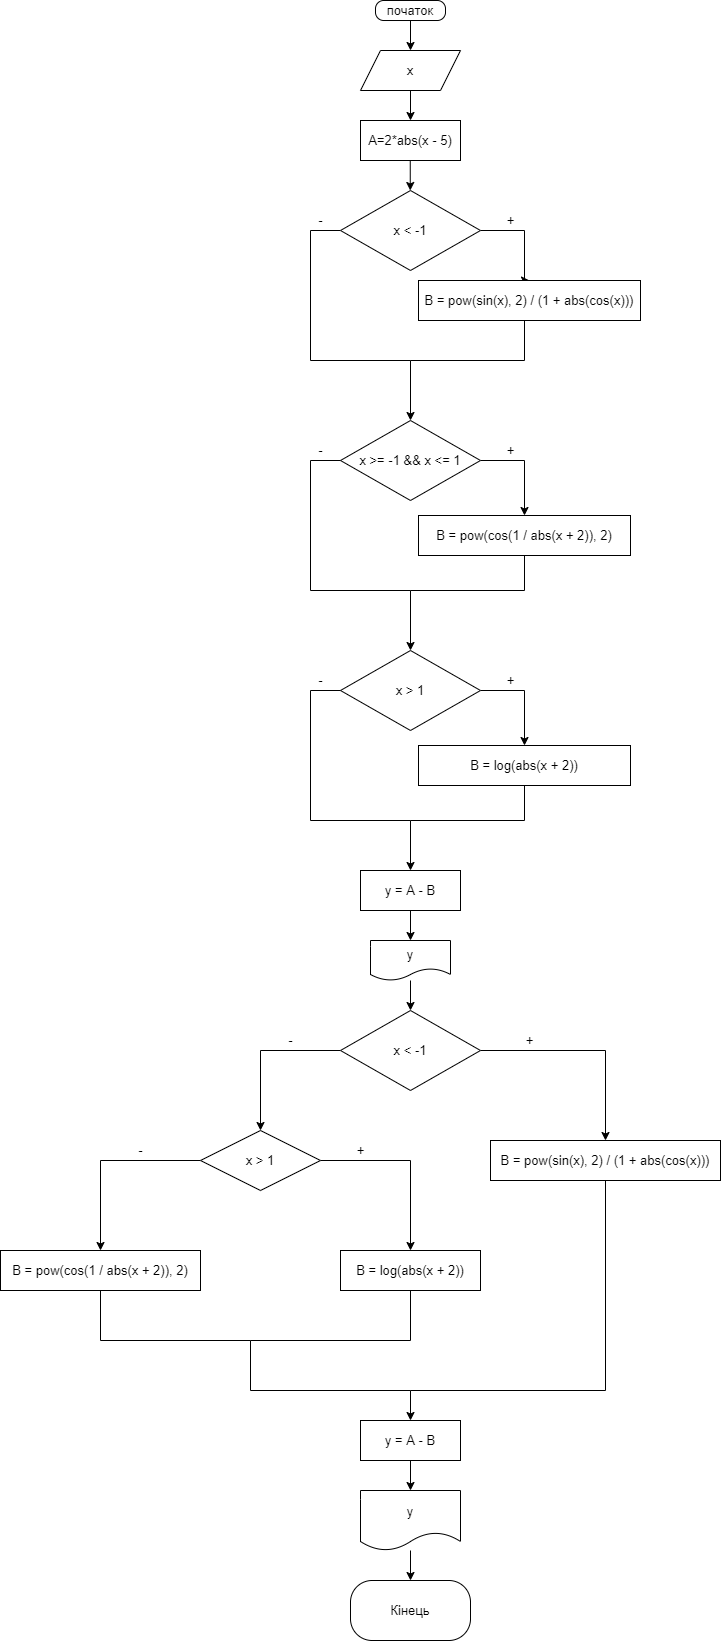

The diagram above was exported from draw.io. Its source (the exported page's mxGraphModel, read from the mxfile embedded in the PNG):
<mxGraphModel dx="1420" dy="347" grid="1" gridSize="10" guides="1" tooltips="1" connect="1" arrows="1" fold="1" page="1" pageScale="1" pageWidth="827" pageHeight="1169" math="0" shadow="0">
  <root>
    <mxCell id="0" />
    <mxCell id="1" parent="0" />
    <mxCell id="tyvrbyeLRZOca4EfX0IV-1" value="початок" style="rounded=1;whiteSpace=wrap;html=1;arcSize=41;fontSize=13;" vertex="1" parent="1">
      <mxGeometry x="285" y="50" width="70" height="20" as="geometry" />
    </mxCell>
    <mxCell id="tyvrbyeLRZOca4EfX0IV-2" value="x" style="shape=parallelogram;perimeter=parallelogramPerimeter;whiteSpace=wrap;html=1;fixedSize=1;fontSize=13;" vertex="1" parent="1">
      <mxGeometry x="270" y="100" width="100" height="40" as="geometry" />
    </mxCell>
    <mxCell id="tyvrbyeLRZOca4EfX0IV-6" value="" style="endArrow=classic;html=1;exitX=0.5;exitY=1;exitDx=0;exitDy=0;fontSize=13;" edge="1" parent="1" source="tyvrbyeLRZOca4EfX0IV-1">
      <mxGeometry width="50" height="50" relative="1" as="geometry">
        <mxPoint x="310" y="90" as="sourcePoint" />
        <mxPoint x="320" y="100" as="targetPoint" />
      </mxGeometry>
    </mxCell>
    <mxCell id="tyvrbyeLRZOca4EfX0IV-7" value="" style="endArrow=classic;html=1;exitX=0.5;exitY=1;exitDx=0;exitDy=0;fontSize=13;" edge="1" parent="1" source="tyvrbyeLRZOca4EfX0IV-2">
      <mxGeometry width="50" height="50" relative="1" as="geometry">
        <mxPoint x="290" y="170" as="sourcePoint" />
        <mxPoint x="320" y="170" as="targetPoint" />
      </mxGeometry>
    </mxCell>
    <mxCell id="tyvrbyeLRZOca4EfX0IV-12" value="A=2*abs(x - 5)" style="rounded=0;whiteSpace=wrap;html=1;fontSize=13;" vertex="1" parent="1">
      <mxGeometry x="270" y="170" width="100" height="40" as="geometry" />
    </mxCell>
    <mxCell id="tyvrbyeLRZOca4EfX0IV-13" value="" style="endArrow=classic;html=1;exitX=0.5;exitY=1;exitDx=0;exitDy=0;fontSize=13;" edge="1" parent="1">
      <mxGeometry width="50" height="50" relative="1" as="geometry">
        <mxPoint x="319.75" y="210" as="sourcePoint" />
        <mxPoint x="319.75" y="240" as="targetPoint" />
      </mxGeometry>
    </mxCell>
    <mxCell id="tyvrbyeLRZOca4EfX0IV-18" style="edgeStyle=orthogonalEdgeStyle;rounded=0;orthogonalLoop=1;jettySize=auto;html=1;fontSize=13;" edge="1" parent="1" source="tyvrbyeLRZOca4EfX0IV-14">
      <mxGeometry relative="1" as="geometry">
        <mxPoint x="320" y="470" as="targetPoint" />
        <Array as="points">
          <mxPoint x="220" y="280" />
          <mxPoint x="220" y="410" />
          <mxPoint x="320" y="410" />
        </Array>
      </mxGeometry>
    </mxCell>
    <mxCell id="tyvrbyeLRZOca4EfX0IV-20" value="" style="edgeStyle=orthogonalEdgeStyle;rounded=0;orthogonalLoop=1;jettySize=auto;html=1;entryX=0.5;entryY=0;entryDx=0;entryDy=0;fontSize=13;" edge="1" parent="1" source="tyvrbyeLRZOca4EfX0IV-14" target="tyvrbyeLRZOca4EfX0IV-19">
      <mxGeometry relative="1" as="geometry">
        <mxPoint x="450" y="310" as="targetPoint" />
        <Array as="points">
          <mxPoint x="434" y="280" />
        </Array>
      </mxGeometry>
    </mxCell>
    <mxCell id="tyvrbyeLRZOca4EfX0IV-14" value="x &amp;lt; -1" style="rhombus;whiteSpace=wrap;html=1;fontSize=13;" vertex="1" parent="1">
      <mxGeometry x="250" y="240" width="140" height="80" as="geometry" />
    </mxCell>
    <mxCell id="tyvrbyeLRZOca4EfX0IV-23" style="edgeStyle=orthogonalEdgeStyle;rounded=0;orthogonalLoop=1;jettySize=auto;html=1;strokeColor=default;endArrow=none;endFill=0;fontSize=13;" edge="1" parent="1" source="tyvrbyeLRZOca4EfX0IV-19">
      <mxGeometry relative="1" as="geometry">
        <mxPoint x="320" y="410" as="targetPoint" />
        <Array as="points">
          <mxPoint x="434" y="410" />
        </Array>
      </mxGeometry>
    </mxCell>
    <mxCell id="tyvrbyeLRZOca4EfX0IV-19" value="B = pow(sin(x), 2) / (1 + abs(cos(x)))" style="whiteSpace=wrap;html=1;fontSize=13;" vertex="1" parent="1">
      <mxGeometry x="328" y="330" width="222" height="40" as="geometry" />
    </mxCell>
    <mxCell id="tyvrbyeLRZOca4EfX0IV-21" value="+" style="text;html=1;align=center;verticalAlign=middle;resizable=0;points=[];autosize=1;strokeColor=none;fillColor=none;fontSize=13;" vertex="1" parent="1">
      <mxGeometry x="410" y="260" width="20" height="20" as="geometry" />
    </mxCell>
    <mxCell id="tyvrbyeLRZOca4EfX0IV-22" value="-" style="text;html=1;align=center;verticalAlign=middle;resizable=0;points=[];autosize=1;strokeColor=none;fillColor=none;fontSize=13;" vertex="1" parent="1">
      <mxGeometry x="220" y="260" width="20" height="20" as="geometry" />
    </mxCell>
    <mxCell id="tyvrbyeLRZOca4EfX0IV-33" style="edgeStyle=orthogonalEdgeStyle;rounded=0;orthogonalLoop=1;jettySize=auto;html=1;endArrow=classic;endFill=1;strokeColor=default;entryX=0.5;entryY=0;entryDx=0;entryDy=0;fontSize=13;" edge="1" parent="1" source="tyvrbyeLRZOca4EfX0IV-25" target="tyvrbyeLRZOca4EfX0IV-29">
      <mxGeometry relative="1" as="geometry">
        <mxPoint x="430" y="560" as="targetPoint" />
        <Array as="points">
          <mxPoint x="434" y="510" />
        </Array>
      </mxGeometry>
    </mxCell>
    <mxCell id="tyvrbyeLRZOca4EfX0IV-25" value="x &amp;gt;= -1 &amp;amp;&amp;amp; x &amp;lt;= 1" style="rhombus;whiteSpace=wrap;html=1;fontSize=13;" vertex="1" parent="1">
      <mxGeometry x="250" y="470" width="140" height="80" as="geometry" />
    </mxCell>
    <mxCell id="tyvrbyeLRZOca4EfX0IV-26" style="edgeStyle=orthogonalEdgeStyle;rounded=0;orthogonalLoop=1;jettySize=auto;html=1;strokeColor=default;endArrow=none;endFill=0;fontSize=13;" edge="1" parent="1">
      <mxGeometry relative="1" as="geometry">
        <mxPoint x="320" y="640" as="targetPoint" />
        <mxPoint x="434" y="600" as="sourcePoint" />
        <Array as="points">
          <mxPoint x="434" y="640" />
        </Array>
      </mxGeometry>
    </mxCell>
    <mxCell id="tyvrbyeLRZOca4EfX0IV-27" value="+" style="text;html=1;align=center;verticalAlign=middle;resizable=0;points=[];autosize=1;strokeColor=none;fillColor=none;fontSize=13;" vertex="1" parent="1">
      <mxGeometry x="410" y="490" width="20" height="20" as="geometry" />
    </mxCell>
    <mxCell id="tyvrbyeLRZOca4EfX0IV-28" value="-" style="text;html=1;align=center;verticalAlign=middle;resizable=0;points=[];autosize=1;strokeColor=none;fillColor=none;fontSize=13;" vertex="1" parent="1">
      <mxGeometry x="220" y="490" width="20" height="20" as="geometry" />
    </mxCell>
    <mxCell id="tyvrbyeLRZOca4EfX0IV-29" value="B = pow(cos(1 / abs(x + 2)), 2)" style="whiteSpace=wrap;html=1;fontSize=13;" vertex="1" parent="1">
      <mxGeometry x="328" y="565" width="212" height="40" as="geometry" />
    </mxCell>
    <mxCell id="tyvrbyeLRZOca4EfX0IV-30" style="edgeStyle=orthogonalEdgeStyle;rounded=0;orthogonalLoop=1;jettySize=auto;html=1;fontSize=13;" edge="1" parent="1">
      <mxGeometry relative="1" as="geometry">
        <mxPoint x="320" y="700" as="targetPoint" />
        <mxPoint x="250.0000000000001" y="510.0000000000001" as="sourcePoint" />
        <Array as="points">
          <mxPoint x="220" y="510" />
          <mxPoint x="220" y="640" />
          <mxPoint x="320" y="640" />
        </Array>
      </mxGeometry>
    </mxCell>
    <mxCell id="tyvrbyeLRZOca4EfX0IV-35" style="edgeStyle=orthogonalEdgeStyle;rounded=0;orthogonalLoop=1;jettySize=auto;html=1;endArrow=classic;endFill=1;strokeColor=default;entryX=0.5;entryY=0;entryDx=0;entryDy=0;fontSize=13;" edge="1" parent="1" source="tyvrbyeLRZOca4EfX0IV-36" target="tyvrbyeLRZOca4EfX0IV-40">
      <mxGeometry relative="1" as="geometry">
        <mxPoint x="430" y="790" as="targetPoint" />
        <Array as="points">
          <mxPoint x="434" y="740" />
        </Array>
      </mxGeometry>
    </mxCell>
    <mxCell id="tyvrbyeLRZOca4EfX0IV-36" value="x &amp;gt; 1" style="rhombus;whiteSpace=wrap;html=1;fontSize=13;" vertex="1" parent="1">
      <mxGeometry x="250" y="700" width="140" height="80" as="geometry" />
    </mxCell>
    <mxCell id="tyvrbyeLRZOca4EfX0IV-37" style="edgeStyle=orthogonalEdgeStyle;rounded=0;orthogonalLoop=1;jettySize=auto;html=1;strokeColor=default;endArrow=none;endFill=0;fontSize=13;" edge="1" parent="1">
      <mxGeometry relative="1" as="geometry">
        <mxPoint x="320" y="870" as="targetPoint" />
        <mxPoint x="434" y="830" as="sourcePoint" />
        <Array as="points">
          <mxPoint x="434" y="870" />
        </Array>
      </mxGeometry>
    </mxCell>
    <mxCell id="tyvrbyeLRZOca4EfX0IV-38" value="+" style="text;html=1;align=center;verticalAlign=middle;resizable=0;points=[];autosize=1;strokeColor=none;fillColor=none;fontSize=13;" vertex="1" parent="1">
      <mxGeometry x="410" y="720" width="20" height="20" as="geometry" />
    </mxCell>
    <mxCell id="tyvrbyeLRZOca4EfX0IV-39" value="-" style="text;html=1;align=center;verticalAlign=middle;resizable=0;points=[];autosize=1;strokeColor=none;fillColor=none;fontSize=13;" vertex="1" parent="1">
      <mxGeometry x="220" y="720" width="20" height="20" as="geometry" />
    </mxCell>
    <mxCell id="tyvrbyeLRZOca4EfX0IV-40" value="B = log(abs(x + 2))" style="whiteSpace=wrap;html=1;fontSize=13;" vertex="1" parent="1">
      <mxGeometry x="328" y="795" width="212" height="40" as="geometry" />
    </mxCell>
    <mxCell id="tyvrbyeLRZOca4EfX0IV-41" style="edgeStyle=orthogonalEdgeStyle;rounded=0;orthogonalLoop=1;jettySize=auto;html=1;fontSize=13;" edge="1" parent="1">
      <mxGeometry relative="1" as="geometry">
        <mxPoint x="320" y="920" as="targetPoint" />
        <mxPoint x="250.0000000000001" y="740.0000000000001" as="sourcePoint" />
        <Array as="points">
          <mxPoint x="220" y="740" />
          <mxPoint x="220" y="870" />
          <mxPoint x="320" y="870" />
        </Array>
      </mxGeometry>
    </mxCell>
    <mxCell id="tyvrbyeLRZOca4EfX0IV-47" value="" style="edgeStyle=orthogonalEdgeStyle;rounded=0;orthogonalLoop=1;jettySize=auto;html=1;fontSize=13;endArrow=classic;endFill=1;strokeColor=default;" edge="1" parent="1" source="tyvrbyeLRZOca4EfX0IV-43" target="tyvrbyeLRZOca4EfX0IV-46">
      <mxGeometry relative="1" as="geometry" />
    </mxCell>
    <mxCell id="tyvrbyeLRZOca4EfX0IV-43" value="y" style="shape=document;whiteSpace=wrap;html=1;boundedLbl=1;fontSize=13;" vertex="1" parent="1">
      <mxGeometry x="280" y="990" width="80" height="40" as="geometry" />
    </mxCell>
    <mxCell id="tyvrbyeLRZOca4EfX0IV-49" value="" style="edgeStyle=orthogonalEdgeStyle;rounded=0;orthogonalLoop=1;jettySize=auto;html=1;fontSize=13;endArrow=classic;endFill=1;strokeColor=default;exitX=0;exitY=0.5;exitDx=0;exitDy=0;" edge="1" parent="1" source="tyvrbyeLRZOca4EfX0IV-46" target="tyvrbyeLRZOca4EfX0IV-48">
      <mxGeometry relative="1" as="geometry" />
    </mxCell>
    <mxCell id="tyvrbyeLRZOca4EfX0IV-51" value="" style="edgeStyle=orthogonalEdgeStyle;rounded=0;orthogonalLoop=1;jettySize=auto;html=1;fontSize=13;endArrow=classic;endFill=1;strokeColor=default;" edge="1" parent="1" source="tyvrbyeLRZOca4EfX0IV-46" target="tyvrbyeLRZOca4EfX0IV-50">
      <mxGeometry relative="1" as="geometry" />
    </mxCell>
    <mxCell id="tyvrbyeLRZOca4EfX0IV-46" value="x &amp;lt; -1" style="rhombus;whiteSpace=wrap;html=1;fontSize=13;" vertex="1" parent="1">
      <mxGeometry x="250" y="1060" width="140" height="80" as="geometry" />
    </mxCell>
    <mxCell id="tyvrbyeLRZOca4EfX0IV-55" value="" style="edgeStyle=orthogonalEdgeStyle;rounded=0;orthogonalLoop=1;jettySize=auto;html=1;fontSize=13;endArrow=classic;endFill=1;strokeColor=default;" edge="1" parent="1" source="tyvrbyeLRZOca4EfX0IV-48" target="tyvrbyeLRZOca4EfX0IV-54">
      <mxGeometry relative="1" as="geometry" />
    </mxCell>
    <mxCell id="tyvrbyeLRZOca4EfX0IV-57" value="" style="edgeStyle=orthogonalEdgeStyle;rounded=0;orthogonalLoop=1;jettySize=auto;html=1;fontSize=13;endArrow=classic;endFill=1;strokeColor=default;" edge="1" parent="1" source="tyvrbyeLRZOca4EfX0IV-48">
      <mxGeometry relative="1" as="geometry">
        <mxPoint x="10" y="1300" as="targetPoint" />
      </mxGeometry>
    </mxCell>
    <mxCell id="tyvrbyeLRZOca4EfX0IV-48" value="x &amp;gt; 1" style="rhombus;whiteSpace=wrap;html=1;fontSize=13;" vertex="1" parent="1">
      <mxGeometry x="110" y="1180" width="120" height="60" as="geometry" />
    </mxCell>
    <mxCell id="tyvrbyeLRZOca4EfX0IV-64" style="edgeStyle=orthogonalEdgeStyle;rounded=0;orthogonalLoop=1;jettySize=auto;html=1;fontSize=13;endArrow=none;endFill=0;strokeColor=default;" edge="1" parent="1" source="tyvrbyeLRZOca4EfX0IV-50">
      <mxGeometry relative="1" as="geometry">
        <mxPoint x="320" y="1440" as="targetPoint" />
        <Array as="points">
          <mxPoint x="515" y="1440" />
        </Array>
      </mxGeometry>
    </mxCell>
    <mxCell id="tyvrbyeLRZOca4EfX0IV-50" value="B = pow(sin(x), 2) / (1 + abs(cos(x)))" style="whiteSpace=wrap;html=1;fontSize=13;" vertex="1" parent="1">
      <mxGeometry x="400" y="1190" width="230" height="40" as="geometry" />
    </mxCell>
    <mxCell id="tyvrbyeLRZOca4EfX0IV-52" value="+" style="text;html=1;align=center;verticalAlign=middle;resizable=0;points=[];autosize=1;strokeColor=none;fillColor=none;fontSize=13;" vertex="1" parent="1">
      <mxGeometry x="429" y="1080" width="20" height="20" as="geometry" />
    </mxCell>
    <mxCell id="tyvrbyeLRZOca4EfX0IV-53" value="-" style="text;html=1;align=center;verticalAlign=middle;resizable=0;points=[];autosize=1;strokeColor=none;fillColor=none;fontSize=13;" vertex="1" parent="1">
      <mxGeometry x="190" y="1080" width="20" height="20" as="geometry" />
    </mxCell>
    <mxCell id="tyvrbyeLRZOca4EfX0IV-63" style="edgeStyle=orthogonalEdgeStyle;rounded=0;orthogonalLoop=1;jettySize=auto;html=1;fontSize=13;endArrow=none;endFill=0;strokeColor=default;" edge="1" parent="1" source="tyvrbyeLRZOca4EfX0IV-54">
      <mxGeometry relative="1" as="geometry">
        <mxPoint x="160" y="1390" as="targetPoint" />
        <Array as="points">
          <mxPoint x="320" y="1390" />
        </Array>
      </mxGeometry>
    </mxCell>
    <mxCell id="tyvrbyeLRZOca4EfX0IV-54" value="&lt;span&gt;B = log(abs(x + 2))&lt;/span&gt;" style="whiteSpace=wrap;html=1;fontSize=13;" vertex="1" parent="1">
      <mxGeometry x="250" y="1300" width="140" height="40" as="geometry" />
    </mxCell>
    <mxCell id="tyvrbyeLRZOca4EfX0IV-60" style="edgeStyle=orthogonalEdgeStyle;rounded=0;orthogonalLoop=1;jettySize=auto;html=1;fontSize=13;endArrow=classic;endFill=1;strokeColor=default;" edge="1" parent="1">
      <mxGeometry relative="1" as="geometry">
        <mxPoint x="320" y="1470" as="targetPoint" />
        <mxPoint x="10" y="1340" as="sourcePoint" />
        <Array as="points">
          <mxPoint x="10" y="1390" />
          <mxPoint x="160" y="1390" />
          <mxPoint x="160" y="1440" />
        </Array>
      </mxGeometry>
    </mxCell>
    <mxCell id="tyvrbyeLRZOca4EfX0IV-56" value="&lt;span&gt;B = pow(cos(1 / abs(x + 2)), 2)&lt;/span&gt;" style="whiteSpace=wrap;html=1;fontSize=13;" vertex="1" parent="1">
      <mxGeometry x="-90" y="1300" width="200" height="40" as="geometry" />
    </mxCell>
    <mxCell id="tyvrbyeLRZOca4EfX0IV-58" value="-" style="text;html=1;align=center;verticalAlign=middle;resizable=0;points=[];autosize=1;strokeColor=none;fillColor=none;fontSize=13;" vertex="1" parent="1">
      <mxGeometry x="40" y="1190" width="20" height="20" as="geometry" />
    </mxCell>
    <mxCell id="tyvrbyeLRZOca4EfX0IV-59" value="+" style="text;html=1;align=center;verticalAlign=middle;resizable=0;points=[];autosize=1;strokeColor=none;fillColor=none;fontSize=13;" vertex="1" parent="1">
      <mxGeometry x="260" y="1190" width="20" height="20" as="geometry" />
    </mxCell>
    <mxCell id="tyvrbyeLRZOca4EfX0IV-66" style="edgeStyle=orthogonalEdgeStyle;rounded=0;orthogonalLoop=1;jettySize=auto;html=1;entryX=0.5;entryY=0;entryDx=0;entryDy=0;fontSize=13;endArrow=classic;endFill=1;strokeColor=default;" edge="1" parent="1" source="tyvrbyeLRZOca4EfX0IV-65" target="tyvrbyeLRZOca4EfX0IV-43">
      <mxGeometry relative="1" as="geometry" />
    </mxCell>
    <mxCell id="tyvrbyeLRZOca4EfX0IV-65" value="y = A - B" style="rounded=0;whiteSpace=wrap;html=1;fontSize=13;" vertex="1" parent="1">
      <mxGeometry x="270" y="920" width="100" height="40" as="geometry" />
    </mxCell>
    <mxCell id="tyvrbyeLRZOca4EfX0IV-69" style="edgeStyle=orthogonalEdgeStyle;rounded=0;orthogonalLoop=1;jettySize=auto;html=1;entryX=0.5;entryY=0;entryDx=0;entryDy=0;fontSize=13;endArrow=classic;endFill=1;strokeColor=default;" edge="1" parent="1" source="tyvrbyeLRZOca4EfX0IV-67" target="tyvrbyeLRZOca4EfX0IV-68">
      <mxGeometry relative="1" as="geometry" />
    </mxCell>
    <mxCell id="tyvrbyeLRZOca4EfX0IV-67" value="y" style="shape=document;whiteSpace=wrap;html=1;boundedLbl=1;fontSize=13;" vertex="1" parent="1">
      <mxGeometry x="270" y="1540" width="100" height="60" as="geometry" />
    </mxCell>
    <mxCell id="tyvrbyeLRZOca4EfX0IV-68" value="Кінець" style="rounded=1;whiteSpace=wrap;html=1;fontSize=13;arcSize=36;" vertex="1" parent="1">
      <mxGeometry x="260" y="1630" width="120" height="60" as="geometry" />
    </mxCell>
    <mxCell id="2yNghNU833W17ruP5sFX-2" style="edgeStyle=orthogonalEdgeStyle;rounded=0;orthogonalLoop=1;jettySize=auto;html=1;entryX=0.5;entryY=0;entryDx=0;entryDy=0;fontSize=13;endArrow=classic;endFill=1;strokeColor=default;" edge="1" parent="1" source="2yNghNU833W17ruP5sFX-1" target="tyvrbyeLRZOca4EfX0IV-67">
      <mxGeometry relative="1" as="geometry" />
    </mxCell>
    <mxCell id="2yNghNU833W17ruP5sFX-1" value="y = A - B" style="rounded=0;whiteSpace=wrap;html=1;fontSize=13;" vertex="1" parent="1">
      <mxGeometry x="270" y="1470" width="100" height="40" as="geometry" />
    </mxCell>
  </root>
</mxGraphModel>